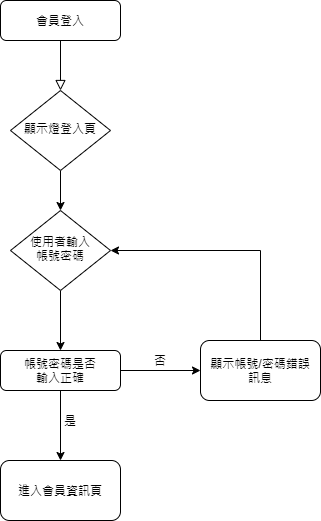

The diagram above was exported from draw.io. Its source (the exported page's mxGraphModel, read from the mxfile embedded in the PNG):
<mxGraphModel dx="572" dy="630" grid="1" gridSize="10" guides="1" tooltips="1" connect="1" arrows="1" fold="1" page="1" pageScale="1" pageWidth="827" pageHeight="1169" math="0" shadow="0">
  <root>
    <mxCell id="WIyWlLk6GJQsqaUBKTNV-0" />
    <mxCell id="WIyWlLk6GJQsqaUBKTNV-1" parent="WIyWlLk6GJQsqaUBKTNV-0" />
    <mxCell id="WIyWlLk6GJQsqaUBKTNV-2" value="" style="rounded=0;html=1;jettySize=auto;orthogonalLoop=1;fontSize=11;endArrow=block;endFill=0;endSize=8;strokeWidth=1;shadow=0;labelBackgroundColor=none;edgeStyle=orthogonalEdgeStyle;" parent="WIyWlLk6GJQsqaUBKTNV-1" source="WIyWlLk6GJQsqaUBKTNV-3" target="WIyWlLk6GJQsqaUBKTNV-6" edge="1">
      <mxGeometry relative="1" as="geometry" />
    </mxCell>
    <mxCell id="WIyWlLk6GJQsqaUBKTNV-3" value="會員登入" style="rounded=1;whiteSpace=wrap;html=1;fontSize=12;glass=0;strokeWidth=1;shadow=0;" parent="WIyWlLk6GJQsqaUBKTNV-1" vertex="1">
      <mxGeometry x="160" y="80" width="120" height="40" as="geometry" />
    </mxCell>
    <mxCell id="pt4TGW2umWPCoY6U8tiG-2" value="" style="edgeStyle=orthogonalEdgeStyle;rounded=0;orthogonalLoop=1;jettySize=auto;html=1;" edge="1" parent="WIyWlLk6GJQsqaUBKTNV-1" source="WIyWlLk6GJQsqaUBKTNV-6" target="WIyWlLk6GJQsqaUBKTNV-10">
      <mxGeometry relative="1" as="geometry" />
    </mxCell>
    <mxCell id="WIyWlLk6GJQsqaUBKTNV-6" value="顯示燈登入頁" style="rhombus;whiteSpace=wrap;html=1;shadow=0;fontFamily=Helvetica;fontSize=12;align=center;strokeWidth=1;spacing=6;spacingTop=-4;" parent="WIyWlLk6GJQsqaUBKTNV-1" vertex="1">
      <mxGeometry x="170" y="170" width="100" height="80" as="geometry" />
    </mxCell>
    <mxCell id="pt4TGW2umWPCoY6U8tiG-3" value="" style="edgeStyle=orthogonalEdgeStyle;rounded=0;orthogonalLoop=1;jettySize=auto;html=1;" edge="1" parent="WIyWlLk6GJQsqaUBKTNV-1" source="WIyWlLk6GJQsqaUBKTNV-10" target="WIyWlLk6GJQsqaUBKTNV-11">
      <mxGeometry relative="1" as="geometry" />
    </mxCell>
    <mxCell id="WIyWlLk6GJQsqaUBKTNV-10" value="使用者輸入&lt;br&gt;帳號密碼" style="rhombus;whiteSpace=wrap;html=1;shadow=0;fontFamily=Helvetica;fontSize=12;align=center;strokeWidth=1;spacing=6;spacingTop=-4;" parent="WIyWlLk6GJQsqaUBKTNV-1" vertex="1">
      <mxGeometry x="170" y="290" width="100" height="80" as="geometry" />
    </mxCell>
    <mxCell id="pt4TGW2umWPCoY6U8tiG-1" value="" style="edgeStyle=orthogonalEdgeStyle;rounded=0;orthogonalLoop=1;jettySize=auto;html=1;" edge="1" parent="WIyWlLk6GJQsqaUBKTNV-1" source="WIyWlLk6GJQsqaUBKTNV-11" target="pt4TGW2umWPCoY6U8tiG-0">
      <mxGeometry relative="1" as="geometry" />
    </mxCell>
    <mxCell id="pt4TGW2umWPCoY6U8tiG-6" value="" style="edgeStyle=orthogonalEdgeStyle;rounded=0;orthogonalLoop=1;jettySize=auto;html=1;" edge="1" parent="WIyWlLk6GJQsqaUBKTNV-1" source="WIyWlLk6GJQsqaUBKTNV-11" target="pt4TGW2umWPCoY6U8tiG-5">
      <mxGeometry relative="1" as="geometry" />
    </mxCell>
    <mxCell id="WIyWlLk6GJQsqaUBKTNV-11" value="帳號密碼是否&lt;br&gt;輸入正確" style="rounded=1;whiteSpace=wrap;html=1;fontSize=12;glass=0;strokeWidth=1;shadow=0;" parent="WIyWlLk6GJQsqaUBKTNV-1" vertex="1">
      <mxGeometry x="160" y="430" width="120" height="40" as="geometry" />
    </mxCell>
    <mxCell id="pt4TGW2umWPCoY6U8tiG-0" value="進入會員資訊頁" style="whiteSpace=wrap;html=1;rounded=1;shadow=0;strokeWidth=1;glass=0;" vertex="1" parent="WIyWlLk6GJQsqaUBKTNV-1">
      <mxGeometry x="160" y="540" width="120" height="60" as="geometry" />
    </mxCell>
    <mxCell id="pt4TGW2umWPCoY6U8tiG-4" value="是" style="text;html=1;strokeColor=none;fillColor=none;align=center;verticalAlign=middle;whiteSpace=wrap;rounded=0;" vertex="1" parent="WIyWlLk6GJQsqaUBKTNV-1">
      <mxGeometry x="210" y="490" width="40" height="20" as="geometry" />
    </mxCell>
    <mxCell id="pt4TGW2umWPCoY6U8tiG-8" style="edgeStyle=orthogonalEdgeStyle;rounded=0;orthogonalLoop=1;jettySize=auto;html=1;exitX=0.5;exitY=0;exitDx=0;exitDy=0;entryX=1;entryY=0.5;entryDx=0;entryDy=0;" edge="1" parent="WIyWlLk6GJQsqaUBKTNV-1" source="pt4TGW2umWPCoY6U8tiG-5" target="WIyWlLk6GJQsqaUBKTNV-10">
      <mxGeometry relative="1" as="geometry" />
    </mxCell>
    <mxCell id="pt4TGW2umWPCoY6U8tiG-5" value="顯示帳號/密碼錯誤&lt;br&gt;訊息" style="whiteSpace=wrap;html=1;rounded=1;shadow=0;strokeWidth=1;glass=0;" vertex="1" parent="WIyWlLk6GJQsqaUBKTNV-1">
      <mxGeometry x="360" y="420" width="120" height="60" as="geometry" />
    </mxCell>
    <mxCell id="pt4TGW2umWPCoY6U8tiG-7" value="否" style="text;html=1;strokeColor=none;fillColor=none;align=center;verticalAlign=middle;whiteSpace=wrap;rounded=0;" vertex="1" parent="WIyWlLk6GJQsqaUBKTNV-1">
      <mxGeometry x="300" y="430" width="40" height="20" as="geometry" />
    </mxCell>
  </root>
</mxGraphModel>